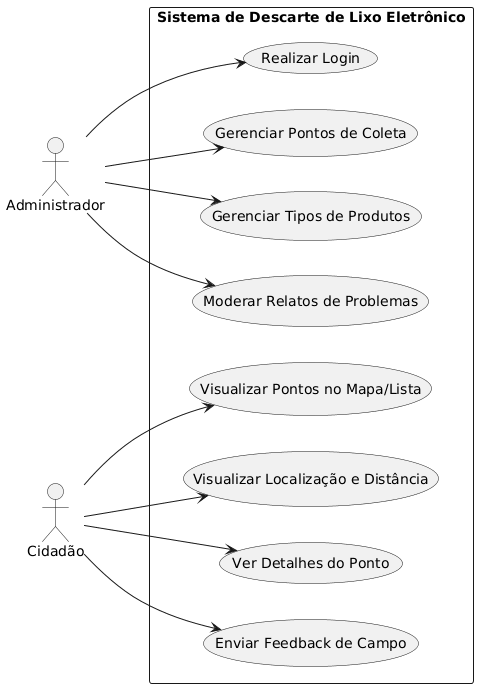

The diagram above was rendered by PlantUML. Its source (embedded in the PNG):
@startuml
left to right direction
skinparam packageStyle rectangle

actor Administrador
actor Cidadão

rectangle "Sistema de Descarte de Lixo Eletrônico" {
  usecase "Moderar Relatos de Problemas" as UC1
  usecase "Gerenciar Tipos de Produtos" as UC2
  usecase "Gerenciar Pontos de Coleta" as UC3
  usecase "Realizar Login" as UC4

  usecase "Enviar Feedback de Campo" as UC5
  usecase "Ver Detalhes do Ponto" as UC6
  usecase "Visualizar Localização e Distância" as UC7
  usecase "Visualizar Pontos no Mapa/Lista" as UC8
}

Administrador --> UC1
Administrador --> UC2
Administrador --> UC3
Administrador --> UC4

Cidadão --> UC5
Cidadão --> UC6
Cidadão --> UC7
Cidadão --> UC8
@enduml